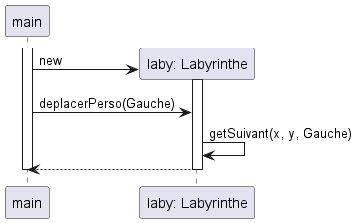

The diagram above was rendered by PlantUML. Its source (embedded in the PNG):
@startuml

participant "main" as main
participant "laby: Labyrinthe" as laby


create laby
activate main
    main -> laby : new
    activate laby
        main -> laby : deplacerPerso(Gauche)
        laby -> laby : getSuivant(x, y, Gauche)
        laby --> main
    deactivate laby
deactivate main

@enduml